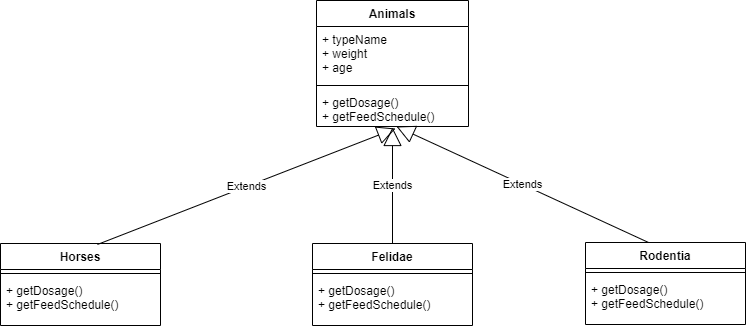

The diagram above was exported from draw.io. Its source (the exported page's mxGraphModel, read from the mxfile embedded in the PNG):
<mxGraphModel dx="1434" dy="764" grid="1" gridSize="10" guides="1" tooltips="1" connect="1" arrows="1" fold="1" page="1" pageScale="1" pageWidth="850" pageHeight="1100" background="none" math="0" shadow="0">
  <root>
    <mxCell id="0" />
    <mxCell id="1" parent="0" />
    <mxCell id="RSWaDKFoyEPwriWGLqPR-1" value="Animals" style="swimlane;fontStyle=1;align=center;verticalAlign=top;childLayout=stackLayout;horizontal=1;startSize=26;horizontalStack=0;resizeParent=1;resizeParentMax=0;resizeLast=0;collapsible=1;marginBottom=0;" parent="1" vertex="1">
      <mxGeometry x="369" y="120" width="152" height="126" as="geometry" />
    </mxCell>
    <mxCell id="RSWaDKFoyEPwriWGLqPR-2" value="+ typeName &#10;+ weight&#10;+ age" style="text;strokeColor=none;fillColor=none;align=left;verticalAlign=top;spacingLeft=4;spacingRight=4;overflow=hidden;rotatable=0;points=[[0,0.5],[1,0.5]];portConstraint=eastwest;" parent="RSWaDKFoyEPwriWGLqPR-1" vertex="1">
      <mxGeometry y="26" width="152" height="55" as="geometry" />
    </mxCell>
    <mxCell id="RSWaDKFoyEPwriWGLqPR-3" value="" style="line;strokeWidth=1;fillColor=none;align=left;verticalAlign=middle;spacingTop=-1;spacingLeft=3;spacingRight=3;rotatable=0;labelPosition=right;points=[];portConstraint=eastwest;strokeColor=inherit;" parent="RSWaDKFoyEPwriWGLqPR-1" vertex="1">
      <mxGeometry y="81" width="152" height="8" as="geometry" />
    </mxCell>
    <mxCell id="RSWaDKFoyEPwriWGLqPR-4" value="+ getDosage()&#10;+ getFeedSchedule()" style="text;strokeColor=none;fillColor=none;align=left;verticalAlign=top;spacingLeft=4;spacingRight=4;overflow=hidden;rotatable=0;points=[[0,0.5],[1,0.5]];portConstraint=eastwest;" parent="RSWaDKFoyEPwriWGLqPR-1" vertex="1">
      <mxGeometry y="89" width="152" height="37" as="geometry" />
    </mxCell>
    <mxCell id="RSWaDKFoyEPwriWGLqPR-5" value="Horses" style="swimlane;fontStyle=1;align=center;verticalAlign=top;childLayout=stackLayout;horizontal=1;startSize=26;horizontalStack=0;resizeParent=1;resizeParentMax=0;resizeLast=0;collapsible=1;marginBottom=0;" parent="1" vertex="1">
      <mxGeometry x="53" y="363" width="160" height="82" as="geometry" />
    </mxCell>
    <mxCell id="RSWaDKFoyEPwriWGLqPR-6" value="" style="line;strokeWidth=1;fillColor=none;align=left;verticalAlign=middle;spacingTop=-1;spacingLeft=3;spacingRight=3;rotatable=0;labelPosition=right;points=[];portConstraint=eastwest;strokeColor=inherit;" parent="RSWaDKFoyEPwriWGLqPR-5" vertex="1">
      <mxGeometry y="26" width="160" height="8" as="geometry" />
    </mxCell>
    <mxCell id="RSWaDKFoyEPwriWGLqPR-7" value="+ getDosage()&#10;+ getFeedSchedule()" style="text;strokeColor=none;fillColor=none;align=left;verticalAlign=top;spacingLeft=4;spacingRight=4;overflow=hidden;rotatable=0;points=[[0,0.5],[1,0.5]];portConstraint=eastwest;" parent="RSWaDKFoyEPwriWGLqPR-5" vertex="1">
      <mxGeometry y="34" width="160" height="48" as="geometry" />
    </mxCell>
    <mxCell id="RSWaDKFoyEPwriWGLqPR-8" value="Felidae" style="swimlane;fontStyle=1;align=center;verticalAlign=top;childLayout=stackLayout;horizontal=1;startSize=26;horizontalStack=0;resizeParent=1;resizeParentMax=0;resizeLast=0;collapsible=1;marginBottom=0;" parent="1" vertex="1">
      <mxGeometry x="365" y="363" width="160" height="82" as="geometry" />
    </mxCell>
    <mxCell id="RSWaDKFoyEPwriWGLqPR-9" value="" style="line;strokeWidth=1;fillColor=none;align=left;verticalAlign=middle;spacingTop=-1;spacingLeft=3;spacingRight=3;rotatable=0;labelPosition=right;points=[];portConstraint=eastwest;strokeColor=inherit;" parent="RSWaDKFoyEPwriWGLqPR-8" vertex="1">
      <mxGeometry y="26" width="160" height="8" as="geometry" />
    </mxCell>
    <mxCell id="RSWaDKFoyEPwriWGLqPR-10" value="+ getDosage()&#10;+ getFeedSchedule()" style="text;strokeColor=none;fillColor=none;align=left;verticalAlign=top;spacingLeft=4;spacingRight=4;overflow=hidden;rotatable=0;points=[[0,0.5],[1,0.5]];portConstraint=eastwest;" parent="RSWaDKFoyEPwriWGLqPR-8" vertex="1">
      <mxGeometry y="34" width="160" height="48" as="geometry" />
    </mxCell>
    <mxCell id="RSWaDKFoyEPwriWGLqPR-11" value="Rodentia" style="swimlane;fontStyle=1;align=center;verticalAlign=top;childLayout=stackLayout;horizontal=1;startSize=26;horizontalStack=0;resizeParent=1;resizeParentMax=0;resizeLast=0;collapsible=1;marginBottom=0;" parent="1" vertex="1">
      <mxGeometry x="638" y="362" width="160" height="82" as="geometry" />
    </mxCell>
    <mxCell id="RSWaDKFoyEPwriWGLqPR-12" value="" style="line;strokeWidth=1;fillColor=none;align=left;verticalAlign=middle;spacingTop=-1;spacingLeft=3;spacingRight=3;rotatable=0;labelPosition=right;points=[];portConstraint=eastwest;strokeColor=inherit;" parent="RSWaDKFoyEPwriWGLqPR-11" vertex="1">
      <mxGeometry y="26" width="160" height="8" as="geometry" />
    </mxCell>
    <mxCell id="RSWaDKFoyEPwriWGLqPR-13" value="+ getDosage()&#10;+ getFeedSchedule()" style="text;strokeColor=none;fillColor=none;align=left;verticalAlign=top;spacingLeft=4;spacingRight=4;overflow=hidden;rotatable=0;points=[[0,0.5],[1,0.5]];portConstraint=eastwest;" parent="RSWaDKFoyEPwriWGLqPR-11" vertex="1">
      <mxGeometry y="34" width="160" height="48" as="geometry" />
    </mxCell>
    <mxCell id="RSWaDKFoyEPwriWGLqPR-14" value="Extends" style="endArrow=block;endSize=16;endFill=0;html=1;rounded=0;exitX=0.606;exitY=0.012;exitDx=0;exitDy=0;exitPerimeter=0;entryX=0.52;entryY=1.054;entryDx=0;entryDy=0;entryPerimeter=0;" parent="1" source="RSWaDKFoyEPwriWGLqPR-5" target="RSWaDKFoyEPwriWGLqPR-4" edge="1">
      <mxGeometry width="160" relative="1" as="geometry">
        <mxPoint x="152" y="345" as="sourcePoint" />
        <mxPoint x="312" y="345" as="targetPoint" />
      </mxGeometry>
    </mxCell>
    <mxCell id="RSWaDKFoyEPwriWGLqPR-15" value="Extends" style="endArrow=block;endSize=16;endFill=0;html=1;rounded=0;exitX=0.5;exitY=0;exitDx=0;exitDy=0;entryX=0.5;entryY=1.027;entryDx=0;entryDy=0;entryPerimeter=0;" parent="1" source="RSWaDKFoyEPwriWGLqPR-8" target="RSWaDKFoyEPwriWGLqPR-4" edge="1">
      <mxGeometry width="160" relative="1" as="geometry">
        <mxPoint x="413" y="327" as="sourcePoint" />
        <mxPoint x="573" y="327" as="targetPoint" />
      </mxGeometry>
    </mxCell>
    <mxCell id="RSWaDKFoyEPwriWGLqPR-16" value="Extends" style="endArrow=block;endSize=16;endFill=0;html=1;rounded=0;exitX=0.606;exitY=0.012;exitDx=0;exitDy=0;exitPerimeter=0;" parent="1" edge="1">
      <mxGeometry width="160" relative="1" as="geometry">
        <mxPoint x="701" y="361.9839999999999" as="sourcePoint" />
        <mxPoint x="449" y="246" as="targetPoint" />
      </mxGeometry>
    </mxCell>
  </root>
</mxGraphModel>